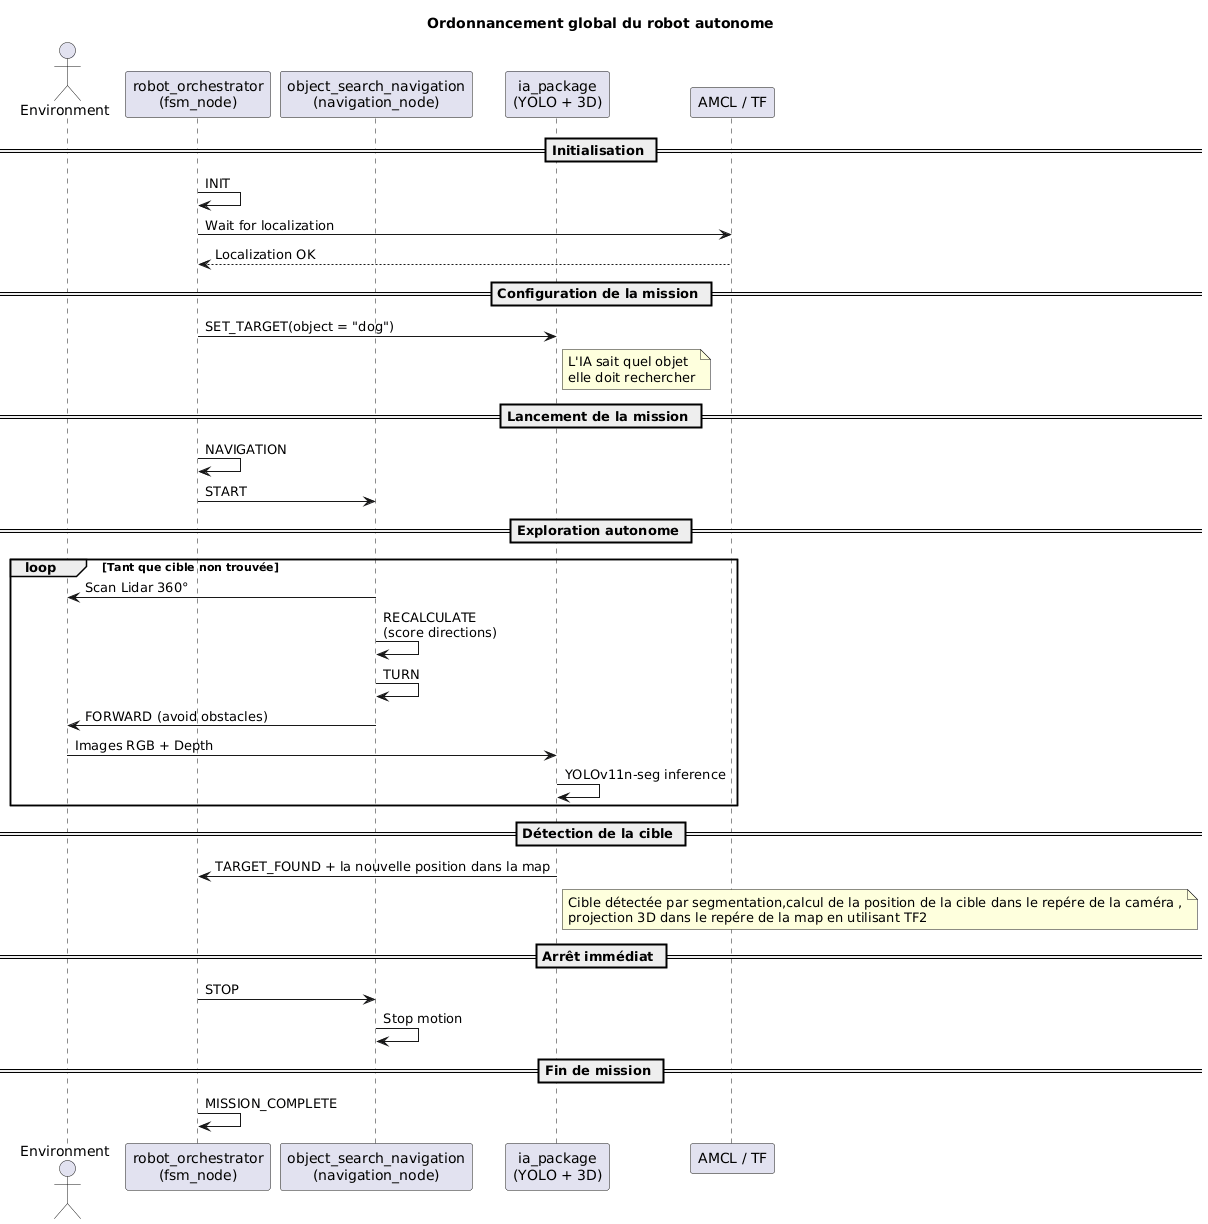

The diagram above was rendered by PlantUML. Its source (embedded in the PNG):
@startuml
title Ordonnancement global du robot autonome

actor "Environment" as Env

participant "robot_orchestrator\n(fsm_node)" as Orchestrator
participant "object_search_navigation\n(navigation_node)" as Navigation
participant "ia_package\n(YOLO + 3D)" as IA
participant "AMCL / TF" as Localization

== Initialisation ==
Orchestrator -> Orchestrator : INIT
Orchestrator -> Localization : Wait for localization
Localization --> Orchestrator : Localization OK

== Configuration de la mission ==
Orchestrator -> IA : SET_TARGET(object = "dog")
note right of IA
L'IA sait quel objet
elle doit rechercher
end note

== Lancement de la mission ==
Orchestrator -> Orchestrator : NAVIGATION
Orchestrator -> Navigation : START

== Exploration autonome ==
loop Tant que cible non trouvée
    Navigation -> Env : Scan Lidar 360°
    Navigation -> Navigation : RECALCULATE\n(score directions)
    Navigation -> Navigation : TURN
    Navigation -> Env : FORWARD (avoid obstacles)

    Env -> IA : Images RGB + Depth
    IA -> IA : YOLOv11n-seg inference
end

== Détection de la cible ==
IA -> Orchestrator : TARGET_FOUND + la nouvelle position dans la map
note right of IA
Cible détectée par segmentation,calcul de la position de la cible dans le repére de la caméra ,
projection 3D dans le repére de la map en utilisant TF2
end note

== Arrêt immédiat ==
Orchestrator -> Navigation : STOP
Navigation -> Navigation : Stop motion

== Fin de mission ==
Orchestrator -> Orchestrator : MISSION_COMPLETE
@enduml